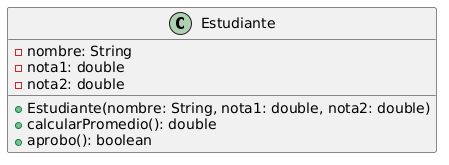

The diagram above was rendered by PlantUML. Its source (embedded in the PNG):
@startuml
class Estudiante {
  - nombre: String
  - nota1: double
  - nota2: double
  + Estudiante(nombre: String, nota1: double, nota2: double)
  + calcularPromedio(): double
  + aprobo(): boolean
}
@enduml